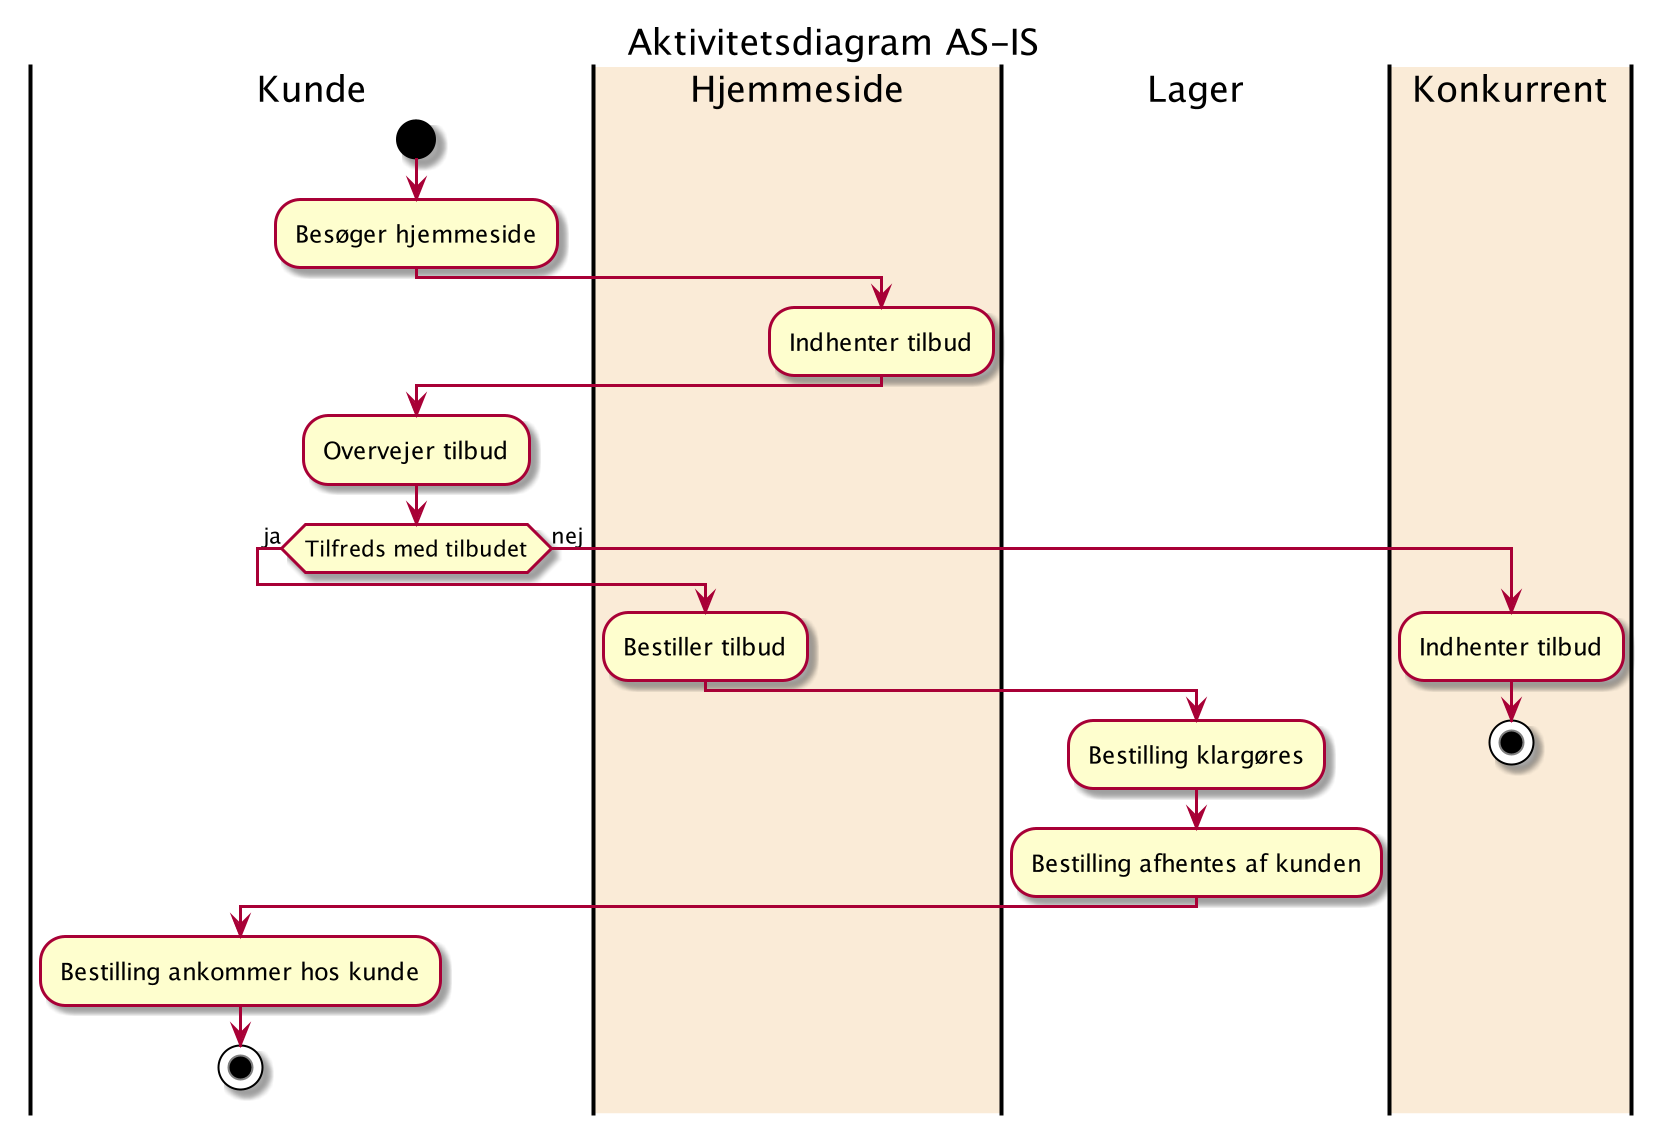

The diagram above was rendered by PlantUML. Its source (embedded in the PNG):
@startuml
Title Aktivitetsdiagram AS-IS

|Kunde|
start
:Besøger hjemmeside;

|#AntiqueWhite|Hjemmeside|
:Indhenter tilbud;

|Kunde|
:Overvejer tilbud;
    if (Tilfreds med tilbudet) equals (ja) then
    |#AntiqueWhite|Hjemmeside|
    :Bestiller tilbud;

    |Lager|
    :Bestilling klargøres;
    :Bestilling afhentes af kunden;

    |Kunde|
    :Bestilling ankommer hos kunde;
    stop

    else (nej)
    |#AntiqueWhite|Konkurrent|
    :Indhenter tilbud;
    stop


@enduml